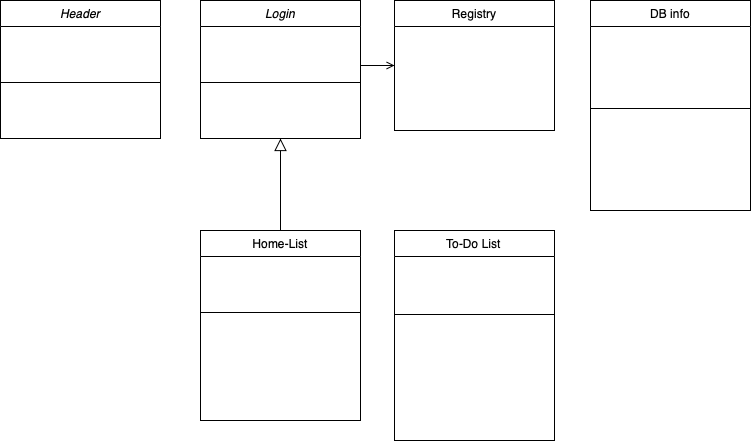

The diagram above was exported from draw.io. Its source (the exported page's mxGraphModel, read from the mxfile embedded in the PNG):
<mxGraphModel dx="954" dy="537" grid="1" gridSize="10" guides="1" tooltips="1" connect="1" arrows="1" fold="1" page="1" pageScale="1" pageWidth="827" pageHeight="1169" math="0" shadow="0">
  <root>
    <mxCell id="WIyWlLk6GJQsqaUBKTNV-0" />
    <mxCell id="WIyWlLk6GJQsqaUBKTNV-1" parent="WIyWlLk6GJQsqaUBKTNV-0" />
    <mxCell id="zkfFHV4jXpPFQw0GAbJ--0" value="Login" style="swimlane;fontStyle=2;align=center;verticalAlign=top;childLayout=stackLayout;horizontal=1;startSize=26;horizontalStack=0;resizeParent=1;resizeLast=0;collapsible=1;marginBottom=0;rounded=0;shadow=0;strokeWidth=1;" parent="WIyWlLk6GJQsqaUBKTNV-1" vertex="1">
      <mxGeometry x="220" y="50" width="160" height="138" as="geometry">
        <mxRectangle x="230" y="140" width="160" height="26" as="alternateBounds" />
      </mxGeometry>
    </mxCell>
    <mxCell id="zkfFHV4jXpPFQw0GAbJ--2" value="var UserId" style="text;align=left;verticalAlign=top;spacingLeft=4;spacingRight=4;overflow=hidden;rotatable=0;points=[[0,0.5],[1,0.5]];portConstraint=eastwest;rounded=0;shadow=0;html=0;fontColor=#FFFFFF;" parent="zkfFHV4jXpPFQw0GAbJ--0" vertex="1">
      <mxGeometry y="26" width="160" height="26" as="geometry" />
    </mxCell>
    <mxCell id="zkfFHV4jXpPFQw0GAbJ--3" value="var UserPw" style="text;align=left;verticalAlign=top;spacingLeft=4;spacingRight=4;overflow=hidden;rotatable=0;points=[[0,0.5],[1,0.5]];portConstraint=eastwest;rounded=0;shadow=0;html=0;fontColor=#FFFFFF;" parent="zkfFHV4jXpPFQw0GAbJ--0" vertex="1">
      <mxGeometry y="52" width="160" height="26" as="geometry" />
    </mxCell>
    <mxCell id="zkfFHV4jXpPFQw0GAbJ--4" value="" style="line;html=1;strokeWidth=1;align=left;verticalAlign=middle;spacingTop=-1;spacingLeft=3;spacingRight=3;rotatable=0;labelPosition=right;points=[];portConstraint=eastwest;fontColor=#FFFFFF;" parent="zkfFHV4jXpPFQw0GAbJ--0" vertex="1">
      <mxGeometry y="78" width="160" height="8" as="geometry" />
    </mxCell>
    <mxCell id="zkfFHV4jXpPFQw0GAbJ--5" value="function LoginCheck()" style="text;align=left;verticalAlign=top;spacingLeft=4;spacingRight=4;overflow=hidden;rotatable=0;points=[[0,0.5],[1,0.5]];portConstraint=eastwest;fontColor=#FFFFFF;" parent="zkfFHV4jXpPFQw0GAbJ--0" vertex="1">
      <mxGeometry y="86" width="160" height="26" as="geometry" />
    </mxCell>
    <mxCell id="qidQPb5QsJSmFsrWKPZk-21" value="function goToHome()" style="text;align=left;verticalAlign=top;spacingLeft=4;spacingRight=4;overflow=hidden;rotatable=0;points=[[0,0.5],[1,0.5]];portConstraint=eastwest;fontColor=#FFFFFF;" vertex="1" parent="zkfFHV4jXpPFQw0GAbJ--0">
      <mxGeometry y="112" width="160" height="26" as="geometry" />
    </mxCell>
    <mxCell id="zkfFHV4jXpPFQw0GAbJ--6" value="Home-List" style="swimlane;fontStyle=0;align=center;verticalAlign=top;childLayout=stackLayout;horizontal=1;startSize=26;horizontalStack=0;resizeParent=1;resizeLast=0;collapsible=1;marginBottom=0;rounded=0;shadow=0;strokeWidth=1;" parent="WIyWlLk6GJQsqaUBKTNV-1" vertex="1">
      <mxGeometry x="220" y="280" width="160" height="190" as="geometry">
        <mxRectangle x="130" y="380" width="160" height="26" as="alternateBounds" />
      </mxGeometry>
    </mxCell>
    <mxCell id="zkfFHV4jXpPFQw0GAbJ--7" value="var listId[]" style="text;align=left;verticalAlign=top;spacingLeft=4;spacingRight=4;overflow=hidden;rotatable=0;points=[[0,0.5],[1,0.5]];portConstraint=eastwest;fontColor=#FFFFFF;" parent="zkfFHV4jXpPFQw0GAbJ--6" vertex="1">
      <mxGeometry y="26" width="160" height="26" as="geometry" />
    </mxCell>
    <mxCell id="zkfFHV4jXpPFQw0GAbJ--8" value="var tileList[]" style="text;align=left;verticalAlign=top;spacingLeft=4;spacingRight=4;overflow=hidden;rotatable=0;points=[[0,0.5],[1,0.5]];portConstraint=eastwest;rounded=0;shadow=0;html=0;fontColor=#FFFFFF;" parent="zkfFHV4jXpPFQw0GAbJ--6" vertex="1">
      <mxGeometry y="52" width="160" height="26" as="geometry" />
    </mxCell>
    <mxCell id="zkfFHV4jXpPFQw0GAbJ--9" value="" style="line;html=1;strokeWidth=1;align=left;verticalAlign=middle;spacingTop=-1;spacingLeft=3;spacingRight=3;rotatable=0;labelPosition=right;points=[];portConstraint=eastwest;fontColor=#FFFFFF;" parent="zkfFHV4jXpPFQw0GAbJ--6" vertex="1">
      <mxGeometry y="78" width="160" height="8" as="geometry" />
    </mxCell>
    <mxCell id="zkfFHV4jXpPFQw0GAbJ--10" value="function getList()" style="text;align=left;verticalAlign=top;spacingLeft=4;spacingRight=4;overflow=hidden;rotatable=0;points=[[0,0.5],[1,0.5]];portConstraint=eastwest;fontStyle=4;fontColor=#FFFFFF;" parent="zkfFHV4jXpPFQw0GAbJ--6" vertex="1">
      <mxGeometry y="86" width="160" height="26" as="geometry" />
    </mxCell>
    <mxCell id="zkfFHV4jXpPFQw0GAbJ--11" value="function addList()" style="text;align=left;verticalAlign=top;spacingLeft=4;spacingRight=4;overflow=hidden;rotatable=0;points=[[0,0.5],[1,0.5]];portConstraint=eastwest;fontColor=#FFFFFF;" parent="zkfFHV4jXpPFQw0GAbJ--6" vertex="1">
      <mxGeometry y="112" width="160" height="26" as="geometry" />
    </mxCell>
    <mxCell id="zkfFHV4jXpPFQw0GAbJ--12" value="" style="endArrow=block;endSize=10;endFill=0;shadow=0;strokeWidth=1;rounded=0;curved=0;edgeStyle=elbowEdgeStyle;elbow=vertical;" parent="WIyWlLk6GJQsqaUBKTNV-1" source="zkfFHV4jXpPFQw0GAbJ--6" target="zkfFHV4jXpPFQw0GAbJ--0" edge="1">
      <mxGeometry width="160" relative="1" as="geometry">
        <mxPoint x="350" y="183" as="sourcePoint" />
        <mxPoint x="350" y="183" as="targetPoint" />
      </mxGeometry>
    </mxCell>
    <mxCell id="zkfFHV4jXpPFQw0GAbJ--17" value="Registry" style="swimlane;fontStyle=0;align=center;verticalAlign=top;childLayout=stackLayout;horizontal=1;startSize=26;horizontalStack=0;resizeParent=1;resizeLast=0;collapsible=1;marginBottom=0;rounded=0;shadow=0;strokeWidth=1;" parent="WIyWlLk6GJQsqaUBKTNV-1" vertex="1">
      <mxGeometry x="414" y="50" width="160" height="130" as="geometry">
        <mxRectangle x="550" y="140" width="160" height="26" as="alternateBounds" />
      </mxGeometry>
    </mxCell>
    <mxCell id="zkfFHV4jXpPFQw0GAbJ--18" value="var UserId" style="text;align=left;verticalAlign=top;spacingLeft=4;spacingRight=4;overflow=hidden;rotatable=0;points=[[0,0.5],[1,0.5]];portConstraint=eastwest;fontColor=#FFFFFF;" parent="zkfFHV4jXpPFQw0GAbJ--17" vertex="1">
      <mxGeometry y="26" width="160" height="26" as="geometry" />
    </mxCell>
    <mxCell id="zkfFHV4jXpPFQw0GAbJ--19" value="var UserPw" style="text;align=left;verticalAlign=top;spacingLeft=4;spacingRight=4;overflow=hidden;rotatable=0;points=[[0,0.5],[1,0.5]];portConstraint=eastwest;rounded=0;shadow=0;html=0;fontColor=#FFFFFF;" parent="zkfFHV4jXpPFQw0GAbJ--17" vertex="1">
      <mxGeometry y="52" width="160" height="26" as="geometry" />
    </mxCell>
    <mxCell id="zkfFHV4jXpPFQw0GAbJ--20" value="function userExist()" style="text;align=left;verticalAlign=top;spacingLeft=4;spacingRight=4;overflow=hidden;rotatable=0;points=[[0,0.5],[1,0.5]];portConstraint=eastwest;rounded=0;shadow=0;html=0;fontColor=#FFFFFF;" parent="zkfFHV4jXpPFQw0GAbJ--17" vertex="1">
      <mxGeometry y="78" width="160" height="26" as="geometry" />
    </mxCell>
    <mxCell id="qidQPb5QsJSmFsrWKPZk-17" value="function createUser()" style="text;align=left;verticalAlign=top;spacingLeft=4;spacingRight=4;overflow=hidden;rotatable=0;points=[[0,0.5],[1,0.5]];portConstraint=eastwest;rounded=0;shadow=0;html=0;fontColor=#FFFFFF;" vertex="1" parent="zkfFHV4jXpPFQw0GAbJ--17">
      <mxGeometry y="104" width="160" height="26" as="geometry" />
    </mxCell>
    <mxCell id="zkfFHV4jXpPFQw0GAbJ--26" value="" style="endArrow=open;shadow=0;strokeWidth=1;rounded=0;curved=0;endFill=1;edgeStyle=elbowEdgeStyle;elbow=vertical;" parent="WIyWlLk6GJQsqaUBKTNV-1" source="zkfFHV4jXpPFQw0GAbJ--0" target="zkfFHV4jXpPFQw0GAbJ--17" edge="1">
      <mxGeometry x="0.5" y="41" relative="1" as="geometry">
        <mxPoint x="380" y="122" as="sourcePoint" />
        <mxPoint x="540" y="122" as="targetPoint" />
        <mxPoint x="-40" y="32" as="offset" />
      </mxGeometry>
    </mxCell>
    <mxCell id="qidQPb5QsJSmFsrWKPZk-0" value="To-Do List" style="swimlane;fontStyle=0;align=center;verticalAlign=top;childLayout=stackLayout;horizontal=1;startSize=26;horizontalStack=0;resizeParent=1;resizeLast=0;collapsible=1;marginBottom=0;rounded=0;shadow=0;strokeWidth=1;" vertex="1" parent="WIyWlLk6GJQsqaUBKTNV-1">
      <mxGeometry x="414" y="280" width="160" height="210" as="geometry">
        <mxRectangle x="340" y="380" width="170" height="26" as="alternateBounds" />
      </mxGeometry>
    </mxCell>
    <mxCell id="qidQPb5QsJSmFsrWKPZk-11" value="var todoId[]" style="text;align=left;verticalAlign=top;spacingLeft=4;spacingRight=4;overflow=hidden;rotatable=0;points=[[0,0.5],[1,0.5]];portConstraint=eastwest;fontColor=#FFFFFF;" vertex="1" parent="qidQPb5QsJSmFsrWKPZk-0">
      <mxGeometry y="26" width="160" height="26" as="geometry" />
    </mxCell>
    <mxCell id="qidQPb5QsJSmFsrWKPZk-1" value="var todoList[]" style="text;align=left;verticalAlign=top;spacingLeft=4;spacingRight=4;overflow=hidden;rotatable=0;points=[[0,0.5],[1,0.5]];portConstraint=eastwest;fontColor=#FFFFFF;" vertex="1" parent="qidQPb5QsJSmFsrWKPZk-0">
      <mxGeometry y="52" width="160" height="28" as="geometry" />
    </mxCell>
    <mxCell id="qidQPb5QsJSmFsrWKPZk-2" value="" style="line;html=1;strokeWidth=1;align=left;verticalAlign=middle;spacingTop=-1;spacingLeft=3;spacingRight=3;rotatable=0;labelPosition=right;points=[];portConstraint=eastwest;fontColor=#FFFFFF;" vertex="1" parent="qidQPb5QsJSmFsrWKPZk-0">
      <mxGeometry y="80" width="160" height="8" as="geometry" />
    </mxCell>
    <mxCell id="qidQPb5QsJSmFsrWKPZk-13" value="function addTodoList()" style="text;align=left;verticalAlign=top;spacingLeft=4;spacingRight=4;overflow=hidden;rotatable=0;points=[[0,0.5],[1,0.5]];portConstraint=eastwest;fontColor=#FFFFFF;" vertex="1" parent="qidQPb5QsJSmFsrWKPZk-0">
      <mxGeometry y="88" width="160" height="28" as="geometry" />
    </mxCell>
    <mxCell id="qidQPb5QsJSmFsrWKPZk-12" value="function getTodoList()" style="text;align=left;verticalAlign=top;spacingLeft=4;spacingRight=4;overflow=hidden;rotatable=0;points=[[0,0.5],[1,0.5]];portConstraint=eastwest;fontColor=#FFFFFF;" vertex="1" parent="qidQPb5QsJSmFsrWKPZk-0">
      <mxGeometry y="116" width="160" height="28" as="geometry" />
    </mxCell>
    <mxCell id="qidQPb5QsJSmFsrWKPZk-14" value="function modTodoList()" style="text;align=left;verticalAlign=top;spacingLeft=4;spacingRight=4;overflow=hidden;rotatable=0;points=[[0,0.5],[1,0.5]];portConstraint=eastwest;fontColor=#FFFFFF;" vertex="1" parent="qidQPb5QsJSmFsrWKPZk-0">
      <mxGeometry y="144" width="160" height="28" as="geometry" />
    </mxCell>
    <mxCell id="qidQPb5QsJSmFsrWKPZk-15" value="function delTodoList()" style="text;align=left;verticalAlign=top;spacingLeft=4;spacingRight=4;overflow=hidden;rotatable=0;points=[[0,0.5],[1,0.5]];portConstraint=eastwest;fontColor=#FFFFFF;" vertex="1" parent="qidQPb5QsJSmFsrWKPZk-0">
      <mxGeometry y="172" width="160" height="28" as="geometry" />
    </mxCell>
    <mxCell id="qidQPb5QsJSmFsrWKPZk-3" value="DB info" style="swimlane;fontStyle=0;align=center;verticalAlign=top;childLayout=stackLayout;horizontal=1;startSize=26;horizontalStack=0;resizeParent=1;resizeLast=0;collapsible=1;marginBottom=0;rounded=0;shadow=0;strokeWidth=1;" vertex="1" parent="WIyWlLk6GJQsqaUBKTNV-1">
      <mxGeometry x="610" y="50" width="160" height="210" as="geometry">
        <mxRectangle x="130" y="380" width="160" height="26" as="alternateBounds" />
      </mxGeometry>
    </mxCell>
    <mxCell id="qidQPb5QsJSmFsrWKPZk-4" value="var DBid" style="text;align=left;verticalAlign=top;spacingLeft=4;spacingRight=4;overflow=hidden;rotatable=0;points=[[0,0.5],[1,0.5]];portConstraint=eastwest;fontColor=#FFFFFF;" vertex="1" parent="qidQPb5QsJSmFsrWKPZk-3">
      <mxGeometry y="26" width="160" height="26" as="geometry" />
    </mxCell>
    <mxCell id="qidQPb5QsJSmFsrWKPZk-5" value="var DBpw" style="text;align=left;verticalAlign=top;spacingLeft=4;spacingRight=4;overflow=hidden;rotatable=0;points=[[0,0.5],[1,0.5]];portConstraint=eastwest;rounded=0;shadow=0;html=0;fontColor=#FFFFFF;" vertex="1" parent="qidQPb5QsJSmFsrWKPZk-3">
      <mxGeometry y="52" width="160" height="26" as="geometry" />
    </mxCell>
    <mxCell id="qidQPb5QsJSmFsrWKPZk-18" value="var DBname" style="text;align=left;verticalAlign=top;spacingLeft=4;spacingRight=4;overflow=hidden;rotatable=0;points=[[0,0.5],[1,0.5]];portConstraint=eastwest;rounded=0;shadow=0;html=0;fontColor=#FFFFFF;" vertex="1" parent="qidQPb5QsJSmFsrWKPZk-3">
      <mxGeometry y="78" width="160" height="26" as="geometry" />
    </mxCell>
    <mxCell id="qidQPb5QsJSmFsrWKPZk-6" value="" style="line;html=1;strokeWidth=1;align=left;verticalAlign=middle;spacingTop=-1;spacingLeft=3;spacingRight=3;rotatable=0;labelPosition=right;points=[];portConstraint=eastwest;fontColor=#FFFFFF;" vertex="1" parent="qidQPb5QsJSmFsrWKPZk-3">
      <mxGeometry y="104" width="160" height="8" as="geometry" />
    </mxCell>
    <mxCell id="qidQPb5QsJSmFsrWKPZk-7" value="function getDbInfo()" style="text;align=left;verticalAlign=top;spacingLeft=4;spacingRight=4;overflow=hidden;rotatable=0;points=[[0,0.5],[1,0.5]];portConstraint=eastwest;fontStyle=4;fontColor=#FFFFFF;" vertex="1" parent="qidQPb5QsJSmFsrWKPZk-3">
      <mxGeometry y="112" width="160" height="26" as="geometry" />
    </mxCell>
    <mxCell id="qidQPb5QsJSmFsrWKPZk-8" value="function dbInfoCheck()" style="text;align=left;verticalAlign=top;spacingLeft=4;spacingRight=4;overflow=hidden;rotatable=0;points=[[0,0.5],[1,0.5]];portConstraint=eastwest;fontColor=#FFFFFF;" vertex="1" parent="qidQPb5QsJSmFsrWKPZk-3">
      <mxGeometry y="138" width="160" height="26" as="geometry" />
    </mxCell>
    <mxCell id="qidQPb5QsJSmFsrWKPZk-16" value="function dbInfoModify()" style="text;align=left;verticalAlign=top;spacingLeft=4;spacingRight=4;overflow=hidden;rotatable=0;points=[[0,0.5],[1,0.5]];portConstraint=eastwest;fontColor=#FFFFFF;" vertex="1" parent="qidQPb5QsJSmFsrWKPZk-3">
      <mxGeometry y="164" width="160" height="26" as="geometry" />
    </mxCell>
    <mxCell id="qidQPb5QsJSmFsrWKPZk-9" value="function modList()" style="text;align=left;verticalAlign=top;spacingLeft=4;spacingRight=4;overflow=hidden;rotatable=0;points=[[0,0.5],[1,0.5]];portConstraint=eastwest;fontColor=#FFFFFF;" vertex="1" parent="WIyWlLk6GJQsqaUBKTNV-1">
      <mxGeometry x="220" y="418" width="160" height="26" as="geometry" />
    </mxCell>
    <mxCell id="qidQPb5QsJSmFsrWKPZk-10" value="function delList()" style="text;align=left;verticalAlign=top;spacingLeft=4;spacingRight=4;overflow=hidden;rotatable=0;points=[[0,0.5],[1,0.5]];portConstraint=eastwest;fontColor=#FFFFFF;" vertex="1" parent="WIyWlLk6GJQsqaUBKTNV-1">
      <mxGeometry x="220" y="444" width="160" height="26" as="geometry" />
    </mxCell>
    <mxCell id="qidQPb5QsJSmFsrWKPZk-20" value="function backToLogin()" style="text;align=left;verticalAlign=top;spacingLeft=4;spacingRight=4;overflow=hidden;rotatable=0;points=[[0,0.5],[1,0.5]];portConstraint=eastwest;fontColor=#FFFFFF;" vertex="1" parent="WIyWlLk6GJQsqaUBKTNV-1">
      <mxGeometry x="414" y="180" width="160" height="26" as="geometry" />
    </mxCell>
    <mxCell id="qidQPb5QsJSmFsrWKPZk-22" value="Header" style="swimlane;fontStyle=2;align=center;verticalAlign=top;childLayout=stackLayout;horizontal=1;startSize=26;horizontalStack=0;resizeParent=1;resizeLast=0;collapsible=1;marginBottom=0;rounded=0;shadow=0;strokeWidth=1;" vertex="1" parent="WIyWlLk6GJQsqaUBKTNV-1">
      <mxGeometry x="20" y="50" width="160" height="138" as="geometry">
        <mxRectangle x="230" y="140" width="160" height="26" as="alternateBounds" />
      </mxGeometry>
    </mxCell>
    <mxCell id="qidQPb5QsJSmFsrWKPZk-23" value="var UserId(cash)" style="text;align=left;verticalAlign=top;spacingLeft=4;spacingRight=4;overflow=hidden;rotatable=0;points=[[0,0.5],[1,0.5]];portConstraint=eastwest;rounded=0;shadow=0;html=0;fontColor=#FFFFFF;" vertex="1" parent="qidQPb5QsJSmFsrWKPZk-22">
      <mxGeometry y="26" width="160" height="26" as="geometry" />
    </mxCell>
    <mxCell id="qidQPb5QsJSmFsrWKPZk-24" value="var UserPw(cash)" style="text;align=left;verticalAlign=top;spacingLeft=4;spacingRight=4;overflow=hidden;rotatable=0;points=[[0,0.5],[1,0.5]];portConstraint=eastwest;rounded=0;shadow=0;html=0;fontColor=#FFFFFF;" vertex="1" parent="qidQPb5QsJSmFsrWKPZk-22">
      <mxGeometry y="52" width="160" height="26" as="geometry" />
    </mxCell>
    <mxCell id="qidQPb5QsJSmFsrWKPZk-25" value="" style="line;html=1;strokeWidth=1;align=left;verticalAlign=middle;spacingTop=-1;spacingLeft=3;spacingRight=3;rotatable=0;labelPosition=right;points=[];portConstraint=eastwest;fontColor=#FFFFFF;" vertex="1" parent="qidQPb5QsJSmFsrWKPZk-22">
      <mxGeometry y="78" width="160" height="8" as="geometry" />
    </mxCell>
    <mxCell id="qidQPb5QsJSmFsrWKPZk-26" value="function UserCheck()" style="text;align=left;verticalAlign=top;spacingLeft=4;spacingRight=4;overflow=hidden;rotatable=0;points=[[0,0.5],[1,0.5]];portConstraint=eastwest;fontColor=#FFFFFF;" vertex="1" parent="qidQPb5QsJSmFsrWKPZk-22">
      <mxGeometry y="86" width="160" height="26" as="geometry" />
    </mxCell>
    <mxCell id="qidQPb5QsJSmFsrWKPZk-27" value="function goToLogin()" style="text;align=left;verticalAlign=top;spacingLeft=4;spacingRight=4;overflow=hidden;rotatable=0;points=[[0,0.5],[1,0.5]];portConstraint=eastwest;fontColor=#FFFFFF;" vertex="1" parent="qidQPb5QsJSmFsrWKPZk-22">
      <mxGeometry y="112" width="160" height="26" as="geometry" />
    </mxCell>
  </root>
</mxGraphModel>